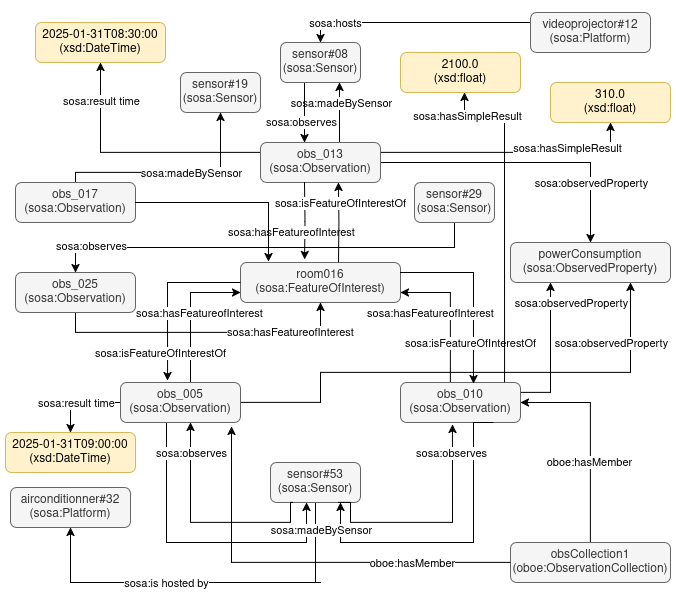

The diagram above was exported from draw.io. Its source (the exported page's mxGraphModel, read from the mxfile embedded in the PNG):
<mxGraphModel dx="1362" dy="766" grid="1" gridSize="10" guides="1" tooltips="1" connect="1" arrows="1" fold="1" page="1" pageScale="1" pageWidth="827" pageHeight="1169" math="0" shadow="0">
  <root>
    <mxCell id="0" />
    <mxCell id="1" parent="0" />
    <mxCell id="Pk1dTxo8wTpkqmkXgM65-1" value="&lt;div&gt;room016&lt;/div&gt;&lt;div&gt;(sosa:FeatureOfInterest)&lt;/div&gt;" style="rounded=1;whiteSpace=wrap;html=1;fillColor=#f5f5f5;strokeColor=#666666;fontColor=#333333;" parent="1" vertex="1">
      <mxGeometry x="320" y="320" width="160" height="40" as="geometry" />
    </mxCell>
    <mxCell id="Pk1dTxo8wTpkqmkXgM65-51" style="edgeStyle=orthogonalEdgeStyle;rounded=0;orthogonalLoop=1;jettySize=auto;html=1;exitX=0.5;exitY=0;exitDx=0;exitDy=0;entryX=1;entryY=0.75;entryDx=0;entryDy=0;" parent="1" source="Pk1dTxo8wTpkqmkXgM65-2" target="Pk1dTxo8wTpkqmkXgM65-1" edge="1">
      <mxGeometry relative="1" as="geometry">
        <Array as="points">
          <mxPoint x="530" y="440" />
          <mxPoint x="530" y="350" />
        </Array>
      </mxGeometry>
    </mxCell>
    <mxCell id="Pk1dTxo8wTpkqmkXgM65-74" style="edgeStyle=orthogonalEdgeStyle;rounded=0;orthogonalLoop=1;jettySize=auto;html=1;exitX=1;exitY=0.5;exitDx=0;exitDy=0;entryX=0.25;entryY=1;entryDx=0;entryDy=0;" parent="1" source="Pk1dTxo8wTpkqmkXgM65-2" target="Pk1dTxo8wTpkqmkXgM65-72" edge="1">
      <mxGeometry relative="1" as="geometry">
        <Array as="points">
          <mxPoint x="600" y="450" />
          <mxPoint x="630" y="450" />
        </Array>
      </mxGeometry>
    </mxCell>
    <mxCell id="Pk1dTxo8wTpkqmkXgM65-2" value="&lt;div&gt;obs_010&lt;/div&gt;&lt;div&gt;(sosa:Observation)&lt;/div&gt;" style="rounded=1;whiteSpace=wrap;html=1;fillColor=#f5f5f5;strokeColor=#666666;fontColor=#333333;" parent="1" vertex="1">
      <mxGeometry x="480" y="440" width="120" height="40" as="geometry" />
    </mxCell>
    <mxCell id="Pk1dTxo8wTpkqmkXgM65-49" style="edgeStyle=orthogonalEdgeStyle;rounded=0;orthogonalLoop=1;jettySize=auto;html=1;exitX=0.75;exitY=0;exitDx=0;exitDy=0;entryX=0;entryY=0.75;entryDx=0;entryDy=0;" parent="1" source="Pk1dTxo8wTpkqmkXgM65-3" target="Pk1dTxo8wTpkqmkXgM65-1" edge="1">
      <mxGeometry relative="1" as="geometry">
        <Array as="points">
          <mxPoint x="270" y="440" />
          <mxPoint x="270" y="350" />
        </Array>
      </mxGeometry>
    </mxCell>
    <mxCell id="Pk1dTxo8wTpkqmkXgM65-64" style="edgeStyle=orthogonalEdgeStyle;rounded=0;orthogonalLoop=1;jettySize=auto;html=1;exitX=0.25;exitY=1;exitDx=0;exitDy=0;entryX=0.25;entryY=1;entryDx=0;entryDy=0;" parent="1" edge="1">
      <mxGeometry relative="1" as="geometry">
        <mxPoint x="246" y="480" as="sourcePoint" />
        <mxPoint x="386" y="560" as="targetPoint" />
        <Array as="points">
          <mxPoint x="246" y="600" />
          <mxPoint x="386" y="600" />
        </Array>
      </mxGeometry>
    </mxCell>
    <mxCell id="Pk1dTxo8wTpkqmkXgM65-75" style="edgeStyle=orthogonalEdgeStyle;rounded=0;orthogonalLoop=1;jettySize=auto;html=1;exitX=1;exitY=0.5;exitDx=0;exitDy=0;entryX=0.75;entryY=1;entryDx=0;entryDy=0;" parent="1" source="Pk1dTxo8wTpkqmkXgM65-3" target="Pk1dTxo8wTpkqmkXgM65-72" edge="1">
      <mxGeometry relative="1" as="geometry">
        <Array as="points">
          <mxPoint x="400" y="460" />
          <mxPoint x="400" y="430" />
          <mxPoint x="710" y="430" />
        </Array>
      </mxGeometry>
    </mxCell>
    <mxCell id="Pk1dTxo8wTpkqmkXgM65-98" style="edgeStyle=orthogonalEdgeStyle;rounded=0;orthogonalLoop=1;jettySize=auto;html=1;exitX=0;exitY=0.5;exitDx=0;exitDy=0;" parent="1" source="Pk1dTxo8wTpkqmkXgM65-3" target="Pk1dTxo8wTpkqmkXgM65-96" edge="1">
      <mxGeometry relative="1" as="geometry" />
    </mxCell>
    <mxCell id="Pk1dTxo8wTpkqmkXgM65-3" value="&lt;div&gt;obs_005&lt;/div&gt;&lt;div&gt;(sosa:Observation)&lt;/div&gt;" style="rounded=1;whiteSpace=wrap;html=1;fillColor=#f5f5f5;strokeColor=#666666;fontColor=#333333;" parent="1" vertex="1">
      <mxGeometry x="200" y="440" width="120" height="40" as="geometry" />
    </mxCell>
    <mxCell id="Pk1dTxo8wTpkqmkXgM65-31" style="edgeStyle=none;rounded=0;orthogonalLoop=1;jettySize=auto;html=1;exitX=0.75;exitY=0;exitDx=0;exitDy=0;entryX=0.75;entryY=1;entryDx=0;entryDy=0;" parent="1" edge="1">
      <mxGeometry relative="1" as="geometry">
        <mxPoint x="419" y="200" as="sourcePoint" />
        <mxPoint x="419" y="140" as="targetPoint" />
      </mxGeometry>
    </mxCell>
    <mxCell id="Pk1dTxo8wTpkqmkXgM65-37" value="sosa:madeBySensor" style="edgeLabel;html=1;align=center;verticalAlign=middle;resizable=0;points=[];" parent="Pk1dTxo8wTpkqmkXgM65-31" vertex="1" connectable="0">
      <mxGeometry x="-0.0333" relative="1" as="geometry">
        <mxPoint x="1" y="-11" as="offset" />
      </mxGeometry>
    </mxCell>
    <mxCell id="Pk1dTxo8wTpkqmkXgM65-73" style="edgeStyle=orthogonalEdgeStyle;rounded=0;orthogonalLoop=1;jettySize=auto;html=1;exitX=1;exitY=0.5;exitDx=0;exitDy=0;entryX=0.5;entryY=0;entryDx=0;entryDy=0;" parent="1" source="Pk1dTxo8wTpkqmkXgM65-4" target="Pk1dTxo8wTpkqmkXgM65-72" edge="1">
      <mxGeometry relative="1" as="geometry" />
    </mxCell>
    <mxCell id="Pk1dTxo8wTpkqmkXgM65-95" style="edgeStyle=orthogonalEdgeStyle;rounded=0;orthogonalLoop=1;jettySize=auto;html=1;exitX=0;exitY=0.25;exitDx=0;exitDy=0;entryX=0.5;entryY=1;entryDx=0;entryDy=0;" parent="1" source="Pk1dTxo8wTpkqmkXgM65-4" target="Pk1dTxo8wTpkqmkXgM65-94" edge="1">
      <mxGeometry relative="1" as="geometry">
        <Array as="points">
          <mxPoint x="180" y="210" />
        </Array>
      </mxGeometry>
    </mxCell>
    <mxCell id="Pk1dTxo8wTpkqmkXgM65-99" value="sosa:result time" style="edgeLabel;html=1;align=center;verticalAlign=middle;resizable=0;points=[];" parent="Pk1dTxo8wTpkqmkXgM65-95" vertex="1" connectable="0">
      <mxGeometry x="0.81" relative="1" as="geometry">
        <mxPoint y="14" as="offset" />
      </mxGeometry>
    </mxCell>
    <mxCell id="kW6Ye3e00yUbbeC4QBtI-1" style="edgeStyle=orthogonalEdgeStyle;rounded=0;orthogonalLoop=1;jettySize=auto;html=1;exitX=1;exitY=0.25;exitDx=0;exitDy=0;entryX=0.5;entryY=1;entryDx=0;entryDy=0;" parent="1" source="Pk1dTxo8wTpkqmkXgM65-4" target="Pk1dTxo8wTpkqmkXgM65-102" edge="1">
      <mxGeometry relative="1" as="geometry" />
    </mxCell>
    <mxCell id="Pk1dTxo8wTpkqmkXgM65-4" value="obs_013&lt;div&gt;(sosa:Observation)&lt;/div&gt;" style="rounded=1;whiteSpace=wrap;html=1;fillColor=#f5f5f5;strokeColor=#666666;fontColor=#333333;" parent="1" vertex="1">
      <mxGeometry x="340" y="200" width="120" height="40" as="geometry" />
    </mxCell>
    <mxCell id="Pk1dTxo8wTpkqmkXgM65-6" style="edgeStyle=orthogonalEdgeStyle;rounded=0;orthogonalLoop=1;jettySize=auto;html=1;exitX=0.25;exitY=1;exitDx=0;exitDy=0;entryX=0.313;entryY=-0.075;entryDx=0;entryDy=0;entryPerimeter=0;" parent="1" edge="1">
      <mxGeometry relative="1" as="geometry">
        <mxPoint x="384" y="240" as="sourcePoint" />
        <mxPoint x="384.0799999999999" y="317" as="targetPoint" />
      </mxGeometry>
    </mxCell>
    <mxCell id="Pk1dTxo8wTpkqmkXgM65-11" value="sosa:hasFeatureofInterest" style="edgeLabel;html=1;align=center;verticalAlign=middle;resizable=0;points=[];" parent="Pk1dTxo8wTpkqmkXgM65-6" vertex="1" connectable="0">
      <mxGeometry x="-0.1182" relative="1" as="geometry">
        <mxPoint x="-14" y="16" as="offset" />
      </mxGeometry>
    </mxCell>
    <mxCell id="Pk1dTxo8wTpkqmkXgM65-8" style="edgeStyle=orthogonalEdgeStyle;rounded=0;orthogonalLoop=1;jettySize=auto;html=1;exitX=0.75;exitY=1;exitDx=0;exitDy=0;entryX=0.688;entryY=0;entryDx=0;entryDy=0;entryPerimeter=0;startArrow=classic;startFill=1;endArrow=none;" parent="1" edge="1">
      <mxGeometry relative="1" as="geometry">
        <mxPoint x="418" y="240" as="sourcePoint" />
        <mxPoint x="418.0799999999999" y="320" as="targetPoint" />
      </mxGeometry>
    </mxCell>
    <mxCell id="Pk1dTxo8wTpkqmkXgM65-24" value="sosa:isFeatureOfInterestOf" style="edgeLabel;html=1;align=center;verticalAlign=middle;resizable=0;points=[];" parent="1" vertex="1" connectable="0">
      <mxGeometry x="419.9958616170523" y="260.0013445130223" as="geometry" />
    </mxCell>
    <mxCell id="Pk1dTxo8wTpkqmkXgM65-30" style="edgeStyle=none;rounded=0;orthogonalLoop=1;jettySize=auto;html=1;exitX=0.25;exitY=1;exitDx=0;exitDy=0;entryX=0.25;entryY=0;entryDx=0;entryDy=0;" parent="1" edge="1">
      <mxGeometry relative="1" as="geometry">
        <mxPoint x="384" y="140" as="sourcePoint" />
        <mxPoint x="384" y="200" as="targetPoint" />
      </mxGeometry>
    </mxCell>
    <mxCell id="Pk1dTxo8wTpkqmkXgM65-40" value="sosa:observes" style="edgeLabel;html=1;align=center;verticalAlign=middle;resizable=0;points=[];" parent="Pk1dTxo8wTpkqmkXgM65-30" vertex="1" connectable="0">
      <mxGeometry x="0.3" relative="1" as="geometry">
        <mxPoint x="-4" as="offset" />
      </mxGeometry>
    </mxCell>
    <mxCell id="Pk1dTxo8wTpkqmkXgM65-27" value="&lt;div&gt;sensor#08&lt;/div&gt;&lt;div&gt;(sosa:Sensor)&lt;br&gt;&lt;/div&gt;" style="rounded=1;whiteSpace=wrap;html=1;fillColor=#f5f5f5;strokeColor=#666666;fontColor=#333333;" parent="1" vertex="1">
      <mxGeometry x="360" y="100" width="80" height="40" as="geometry" />
    </mxCell>
    <mxCell id="kW6Ye3e00yUbbeC4QBtI-3" style="edgeStyle=orthogonalEdgeStyle;rounded=0;orthogonalLoop=1;jettySize=auto;html=1;exitX=0.5;exitY=1;exitDx=0;exitDy=0;entryX=0.5;entryY=1;entryDx=0;entryDy=0;" parent="1" source="Pk1dTxo8wTpkqmkXgM65-29" target="Pk1dTxo8wTpkqmkXgM65-110" edge="1">
      <mxGeometry relative="1" as="geometry">
        <Array as="points">
          <mxPoint x="400" y="640" />
          <mxPoint x="160" y="640" />
        </Array>
      </mxGeometry>
    </mxCell>
    <mxCell id="Pk1dTxo8wTpkqmkXgM65-29" value="&lt;div&gt;sensor#53&lt;/div&gt;&lt;div&gt;(sosa:Sensor)&lt;br&gt;&lt;/div&gt;" style="rounded=1;whiteSpace=wrap;html=1;fillColor=#f5f5f5;strokeColor=#666666;fontColor=#333333;" parent="1" vertex="1">
      <mxGeometry x="350" y="520" width="90" height="40" as="geometry" />
    </mxCell>
    <mxCell id="Pk1dTxo8wTpkqmkXgM65-48" style="edgeStyle=orthogonalEdgeStyle;rounded=0;orthogonalLoop=1;jettySize=auto;html=1;exitX=0;exitY=0.5;exitDx=0;exitDy=0;entryX=0.392;entryY=-0.05;entryDx=0;entryDy=0;entryPerimeter=0;" parent="1" source="Pk1dTxo8wTpkqmkXgM65-1" target="Pk1dTxo8wTpkqmkXgM65-3" edge="1">
      <mxGeometry relative="1" as="geometry" />
    </mxCell>
    <mxCell id="Pk1dTxo8wTpkqmkXgM65-50" style="edgeStyle=orthogonalEdgeStyle;rounded=0;orthogonalLoop=1;jettySize=auto;html=1;exitX=1;exitY=0.25;exitDx=0;exitDy=0;entryX=0.608;entryY=0.025;entryDx=0;entryDy=0;entryPerimeter=0;" parent="1" source="Pk1dTxo8wTpkqmkXgM65-1" target="Pk1dTxo8wTpkqmkXgM65-2" edge="1">
      <mxGeometry relative="1" as="geometry" />
    </mxCell>
    <mxCell id="Pk1dTxo8wTpkqmkXgM65-52" value="sosa:isFeatureOfInterestOf" style="edgeLabel;html=1;align=center;verticalAlign=middle;resizable=0;points=[];" parent="1" vertex="1" connectable="0">
      <mxGeometry x="239.9958616170523" y="410.0013445130223" as="geometry" />
    </mxCell>
    <mxCell id="Pk1dTxo8wTpkqmkXgM65-53" value="sosa:isFeatureOfInterestOf" style="edgeLabel;html=1;align=center;verticalAlign=middle;resizable=0;points=[];" parent="1" vertex="1" connectable="0">
      <mxGeometry x="549.9958616170522" y="400.0013445130223" as="geometry" />
    </mxCell>
    <mxCell id="Pk1dTxo8wTpkqmkXgM65-55" value="sosa:hasFeatureofInterest" style="edgeLabel;html=1;align=center;verticalAlign=middle;resizable=0;points=[];" parent="1" vertex="1" connectable="0">
      <mxGeometry x="278.9958616170523" y="370.0013445130223" as="geometry" />
    </mxCell>
    <mxCell id="Pk1dTxo8wTpkqmkXgM65-56" value="sosa:hasFeatureofInterest" style="edgeLabel;html=1;align=center;verticalAlign=middle;resizable=0;points=[];" parent="1" vertex="1" connectable="0">
      <mxGeometry x="509.9958616170523" y="370.0013445130223" as="geometry" />
    </mxCell>
    <mxCell id="Pk1dTxo8wTpkqmkXgM65-61" style="edgeStyle=orthogonalEdgeStyle;rounded=0;orthogonalLoop=1;jettySize=auto;html=1;exitX=0.75;exitY=1;exitDx=0;exitDy=0;entryX=0.642;entryY=1;entryDx=0;entryDy=0;entryPerimeter=0;" parent="1" edge="1">
      <mxGeometry relative="1" as="geometry">
        <mxPoint x="573" y="480" as="sourcePoint" />
        <mxPoint x="420.03999999999996" y="560" as="targetPoint" />
        <Array as="points">
          <mxPoint x="553" y="480" />
          <mxPoint x="553" y="600" />
          <mxPoint x="420" y="600" />
        </Array>
      </mxGeometry>
    </mxCell>
    <mxCell id="Pk1dTxo8wTpkqmkXgM65-62" style="edgeStyle=orthogonalEdgeStyle;rounded=0;orthogonalLoop=1;jettySize=auto;html=1;exitX=0.75;exitY=1;exitDx=0;exitDy=0;entryX=0.433;entryY=1.05;entryDx=0;entryDy=0;entryPerimeter=0;" parent="1" source="Pk1dTxo8wTpkqmkXgM65-29" target="Pk1dTxo8wTpkqmkXgM65-2" edge="1">
      <mxGeometry relative="1" as="geometry">
        <Array as="points">
          <mxPoint x="430" y="560" />
          <mxPoint x="430" y="580" />
          <mxPoint x="532" y="580" />
        </Array>
      </mxGeometry>
    </mxCell>
    <mxCell id="Pk1dTxo8wTpkqmkXgM65-65" style="edgeStyle=orthogonalEdgeStyle;rounded=0;orthogonalLoop=1;jettySize=auto;html=1;exitX=0.25;exitY=1;exitDx=0;exitDy=0;" parent="1" source="Pk1dTxo8wTpkqmkXgM65-29" edge="1">
      <mxGeometry relative="1" as="geometry">
        <mxPoint x="270" y="480" as="targetPoint" />
        <Array as="points">
          <mxPoint x="370" y="560" />
          <mxPoint x="370" y="580" />
          <mxPoint x="270" y="580" />
        </Array>
      </mxGeometry>
    </mxCell>
    <mxCell id="Pk1dTxo8wTpkqmkXgM65-66" value="sosa:madeBySensor" style="edgeLabel;html=1;align=center;verticalAlign=middle;resizable=0;points=[];" parent="1" vertex="1" connectable="0">
      <mxGeometry x="400" y="587" as="geometry" />
    </mxCell>
    <mxCell id="Pk1dTxo8wTpkqmkXgM65-67" value="sosa:observes" style="edgeLabel;html=1;align=center;verticalAlign=middle;resizable=0;points=[];" parent="1" vertex="1" connectable="0">
      <mxGeometry x="530" y="510" as="geometry" />
    </mxCell>
    <mxCell id="Pk1dTxo8wTpkqmkXgM65-68" value="sosa:observes" style="edgeLabel;html=1;align=center;verticalAlign=middle;resizable=0;points=[];" parent="1" vertex="1" connectable="0">
      <mxGeometry x="270" y="510" as="geometry" />
    </mxCell>
    <mxCell id="Pk1dTxo8wTpkqmkXgM65-72" value="&lt;div&gt;powerConsumption&lt;br&gt;&lt;/div&gt;&lt;div&gt;(sosa:ObservedProperty)&lt;br&gt;&lt;/div&gt;" style="rounded=1;whiteSpace=wrap;html=1;fillColor=#f5f5f5;strokeColor=#666666;fontColor=#333333;" parent="1" vertex="1">
      <mxGeometry x="590" y="300" width="160" height="40" as="geometry" />
    </mxCell>
    <mxCell id="Pk1dTxo8wTpkqmkXgM65-76" value="sosa:observedProperty" style="edgeLabel;html=1;align=center;verticalAlign=middle;resizable=0;points=[];" parent="1" vertex="1" connectable="0">
      <mxGeometry x="670" y="240" as="geometry" />
    </mxCell>
    <mxCell id="Pk1dTxo8wTpkqmkXgM65-77" value="sosa:observedProperty" style="edgeLabel;html=1;align=center;verticalAlign=middle;resizable=0;points=[];" parent="1" vertex="1" connectable="0">
      <mxGeometry x="650" y="360" as="geometry" />
    </mxCell>
    <mxCell id="Pk1dTxo8wTpkqmkXgM65-78" value="sosa:observedProperty" style="edgeLabel;html=1;align=center;verticalAlign=middle;resizable=0;points=[];" parent="1" vertex="1" connectable="0">
      <mxGeometry x="690" y="400" as="geometry" />
    </mxCell>
    <mxCell id="Pk1dTxo8wTpkqmkXgM65-94" value="&lt;div&gt;2025-01-31T08:30:00&lt;/div&gt;&lt;div&gt;(xsd:DateTime)&lt;/div&gt;" style="rounded=1;whiteSpace=wrap;html=1;fillColor=#fff2cc;strokeColor=#d6b656;" parent="1" vertex="1">
      <mxGeometry x="115" y="80" width="130" height="40" as="geometry" />
    </mxCell>
    <mxCell id="Pk1dTxo8wTpkqmkXgM65-96" value="&lt;div&gt;2025-01-31T09:00:00&lt;/div&gt;&lt;div&gt;(xsd:DateTime)&lt;/div&gt;" style="rounded=1;whiteSpace=wrap;html=1;fillColor=#fff2cc;strokeColor=#d6b656;" parent="1" vertex="1">
      <mxGeometry x="85" y="490" width="130" height="40" as="geometry" />
    </mxCell>
    <mxCell id="Pk1dTxo8wTpkqmkXgM65-100" value="sosa:result time" style="edgeLabel;html=1;align=center;verticalAlign=middle;resizable=0;points=[];" parent="1" vertex="1" connectable="0">
      <mxGeometry x="155" y="460" as="geometry" />
    </mxCell>
    <mxCell id="Pk1dTxo8wTpkqmkXgM65-101" value="&lt;div&gt;2100.0&lt;br&gt;&lt;/div&gt;&lt;div&gt;(xsd:float)&lt;/div&gt;" style="rounded=1;whiteSpace=wrap;html=1;fillColor=#fff2cc;strokeColor=#d6b656;" parent="1" vertex="1">
      <mxGeometry x="480" y="110" width="120" height="40" as="geometry" />
    </mxCell>
    <mxCell id="Pk1dTxo8wTpkqmkXgM65-102" value="&lt;div&gt;310.0&lt;br&gt;&lt;/div&gt;&lt;div&gt;(xsd:float)&lt;/div&gt;" style="rounded=1;whiteSpace=wrap;html=1;fillColor=#fff2cc;strokeColor=#d6b656;" parent="1" vertex="1">
      <mxGeometry x="630" y="140" width="120" height="40" as="geometry" />
    </mxCell>
    <mxCell id="Pk1dTxo8wTpkqmkXgM65-113" style="edgeStyle=orthogonalEdgeStyle;rounded=0;orthogonalLoop=1;jettySize=auto;html=1;exitX=0.5;exitY=0;exitDx=0;exitDy=0;entryX=0.5;entryY=0;entryDx=0;entryDy=0;" parent="1" source="Pk1dTxo8wTpkqmkXgM65-109" target="Pk1dTxo8wTpkqmkXgM65-27" edge="1">
      <mxGeometry relative="1" as="geometry">
        <Array as="points">
          <mxPoint x="670" y="80" />
          <mxPoint x="400" y="80" />
        </Array>
      </mxGeometry>
    </mxCell>
    <mxCell id="Pk1dTxo8wTpkqmkXgM65-115" value="sosa:hosts" style="edgeLabel;html=1;align=center;verticalAlign=middle;resizable=0;points=[];" parent="Pk1dTxo8wTpkqmkXgM65-113" vertex="1" connectable="0">
      <mxGeometry x="0.8462" y="2" relative="1" as="geometry">
        <mxPoint x="11" y="-2" as="offset" />
      </mxGeometry>
    </mxCell>
    <mxCell id="Pk1dTxo8wTpkqmkXgM65-109" value="&lt;div&gt;videoprojector#12&lt;/div&gt;&lt;div&gt;(sosa:Platform)&lt;/div&gt;" style="rounded=1;whiteSpace=wrap;html=1;fillColor=#f5f5f5;strokeColor=#666666;fontColor=#333333;" parent="1" vertex="1">
      <mxGeometry x="610" y="70" width="120" height="40" as="geometry" />
    </mxCell>
    <mxCell id="Pk1dTxo8wTpkqmkXgM65-110" value="&lt;div&gt;airconditionner#32&lt;/div&gt;&lt;div&gt;(sosa:Platform)&lt;/div&gt;" style="rounded=1;whiteSpace=wrap;html=1;fillColor=#f5f5f5;strokeColor=#666666;fontColor=#333333;" parent="1" vertex="1">
      <mxGeometry x="90" y="545" width="120" height="40" as="geometry" />
    </mxCell>
    <mxCell id="kW6Ye3e00yUbbeC4QBtI-2" value="sosa:hasSimpleResult" style="edgeLabel;html=1;align=center;verticalAlign=middle;resizable=0;points=[];" parent="1" vertex="1" connectable="0">
      <mxGeometry x="700" y="192" as="geometry">
        <mxPoint x="-54" y="13" as="offset" />
      </mxGeometry>
    </mxCell>
    <mxCell id="kW6Ye3e00yUbbeC4QBtI-4" value="sosa:is hosted by" style="edgeLabel;html=1;align=center;verticalAlign=middle;resizable=0;points=[];" parent="1" vertex="1" connectable="0">
      <mxGeometry x="245" y="640" as="geometry" />
    </mxCell>
    <mxCell id="AYF8Ysd_Krqt8z7GrMj--4" style="edgeStyle=orthogonalEdgeStyle;rounded=0;orthogonalLoop=1;jettySize=auto;html=1;exitX=0.842;exitY=0.025;exitDx=0;exitDy=0;exitPerimeter=0;" parent="1" edge="1">
      <mxGeometry relative="1" as="geometry">
        <Array as="points">
          <mxPoint x="584" y="180" />
          <mxPoint x="544" y="180" />
        </Array>
        <mxPoint x="584.04" y="440" as="sourcePoint" />
        <mxPoint x="544" y="150" as="targetPoint" />
      </mxGeometry>
    </mxCell>
    <mxCell id="AYF8Ysd_Krqt8z7GrMj--5" value="sosa:hasSimpleResult" style="edgeLabel;html=1;align=center;verticalAlign=middle;resizable=0;points=[];" parent="1" vertex="1" connectable="0">
      <mxGeometry x="600" y="160" as="geometry">
        <mxPoint x="-54" y="13" as="offset" />
      </mxGeometry>
    </mxCell>
    <mxCell id="AYF8Ysd_Krqt8z7GrMj--7" style="edgeStyle=orthogonalEdgeStyle;rounded=0;orthogonalLoop=1;jettySize=auto;html=1;exitX=0.5;exitY=0;exitDx=0;exitDy=0;entryX=1;entryY=0.5;entryDx=0;entryDy=0;" parent="1" source="AYF8Ysd_Krqt8z7GrMj--6" target="Pk1dTxo8wTpkqmkXgM65-2" edge="1">
      <mxGeometry relative="1" as="geometry" />
    </mxCell>
    <mxCell id="AYF8Ysd_Krqt8z7GrMj--10" value="oboe:hasMember" style="edgeLabel;html=1;align=center;verticalAlign=middle;resizable=0;points=[];" parent="AYF8Ysd_Krqt8z7GrMj--7" vertex="1" connectable="0">
      <mxGeometry x="-0.2286" y="2" relative="1" as="geometry">
        <mxPoint as="offset" />
      </mxGeometry>
    </mxCell>
    <mxCell id="AYF8Ysd_Krqt8z7GrMj--6" value="&lt;div&gt;obsCollection1&lt;/div&gt;&lt;div&gt;(oboe:ObservationCollection)&lt;/div&gt;" style="rounded=1;whiteSpace=wrap;html=1;fillColor=#f5f5f5;strokeColor=#666666;fontColor=#333333;" parent="1" vertex="1">
      <mxGeometry x="590" y="600" width="160" height="40" as="geometry" />
    </mxCell>
    <mxCell id="AYF8Ysd_Krqt8z7GrMj--8" style="edgeStyle=orthogonalEdgeStyle;rounded=0;orthogonalLoop=1;jettySize=auto;html=1;exitX=0;exitY=0.5;exitDx=0;exitDy=0;entryX=0.925;entryY=1.1;entryDx=0;entryDy=0;entryPerimeter=0;" parent="1" source="AYF8Ysd_Krqt8z7GrMj--6" target="Pk1dTxo8wTpkqmkXgM65-3" edge="1">
      <mxGeometry relative="1" as="geometry" />
    </mxCell>
    <mxCell id="AYF8Ysd_Krqt8z7GrMj--11" value="oboe:hasMember" style="edgeLabel;html=1;align=center;verticalAlign=middle;resizable=0;points=[];" parent="1" vertex="1" connectable="0">
      <mxGeometry x="491" y="620" as="geometry" />
    </mxCell>
    <mxCell id="PVPmdXc0JGqQ9usqEcA1-17" style="edgeStyle=orthogonalEdgeStyle;rounded=0;orthogonalLoop=1;jettySize=auto;html=1;exitX=0.5;exitY=0;exitDx=0;exitDy=0;entryX=0.5;entryY=1;entryDx=0;entryDy=0;" edge="1" parent="1" source="PVPmdXc0JGqQ9usqEcA1-4" target="PVPmdXc0JGqQ9usqEcA1-11">
      <mxGeometry relative="1" as="geometry">
        <Array as="points">
          <mxPoint x="155" y="230" />
          <mxPoint x="300" y="230" />
        </Array>
      </mxGeometry>
    </mxCell>
    <mxCell id="PVPmdXc0JGqQ9usqEcA1-4" value="obs_017&lt;div&gt;(sosa:Observation)&lt;/div&gt;" style="rounded=1;whiteSpace=wrap;html=1;fillColor=#f5f5f5;strokeColor=#666666;fontColor=#333333;" vertex="1" parent="1">
      <mxGeometry x="95" y="240" width="120" height="40" as="geometry" />
    </mxCell>
    <mxCell id="PVPmdXc0JGqQ9usqEcA1-9" style="edgeStyle=orthogonalEdgeStyle;rounded=0;orthogonalLoop=1;jettySize=auto;html=1;exitX=0.5;exitY=1;exitDx=0;exitDy=0;entryX=0.5;entryY=1;entryDx=0;entryDy=0;" edge="1" parent="1" source="PVPmdXc0JGqQ9usqEcA1-5" target="Pk1dTxo8wTpkqmkXgM65-1">
      <mxGeometry relative="1" as="geometry">
        <Array as="points">
          <mxPoint x="155" y="390" />
          <mxPoint x="400" y="390" />
        </Array>
      </mxGeometry>
    </mxCell>
    <mxCell id="PVPmdXc0JGqQ9usqEcA1-5" value="obs_025&lt;div&gt;(sosa:Observation)&lt;/div&gt;" style="rounded=1;whiteSpace=wrap;html=1;fillColor=#f5f5f5;strokeColor=#666666;fontColor=#333333;" vertex="1" parent="1">
      <mxGeometry x="95" y="330" width="120" height="40" as="geometry" />
    </mxCell>
    <mxCell id="PVPmdXc0JGqQ9usqEcA1-10" value="sosa:hasFeatureofInterest" style="edgeLabel;html=1;align=center;verticalAlign=middle;resizable=0;points=[];" vertex="1" connectable="0" parent="1">
      <mxGeometry x="369.9958616170523" y="389.9972061300746" as="geometry" />
    </mxCell>
    <mxCell id="PVPmdXc0JGqQ9usqEcA1-11" value="&lt;div&gt;sensor#19&lt;/div&gt;&lt;div&gt;(sosa:Sensor)&lt;br&gt;&lt;/div&gt;" style="rounded=1;whiteSpace=wrap;html=1;fillColor=#f5f5f5;strokeColor=#666666;fontColor=#333333;" vertex="1" parent="1">
      <mxGeometry x="260" y="130" width="80" height="40" as="geometry" />
    </mxCell>
    <mxCell id="PVPmdXc0JGqQ9usqEcA1-21" style="edgeStyle=orthogonalEdgeStyle;rounded=0;orthogonalLoop=1;jettySize=auto;html=1;exitX=0.5;exitY=1;exitDx=0;exitDy=0;" edge="1" parent="1" source="PVPmdXc0JGqQ9usqEcA1-13" target="PVPmdXc0JGqQ9usqEcA1-5">
      <mxGeometry relative="1" as="geometry" />
    </mxCell>
    <mxCell id="PVPmdXc0JGqQ9usqEcA1-13" value="&lt;div&gt;sensor#29&lt;/div&gt;&lt;div&gt;(sosa:Sensor)&lt;br&gt;&lt;/div&gt;" style="rounded=1;whiteSpace=wrap;html=1;fillColor=#f5f5f5;strokeColor=#666666;fontColor=#333333;" vertex="1" parent="1">
      <mxGeometry x="494" y="240" width="80" height="40" as="geometry" />
    </mxCell>
    <mxCell id="PVPmdXc0JGqQ9usqEcA1-16" style="edgeStyle=orthogonalEdgeStyle;rounded=0;orthogonalLoop=1;jettySize=auto;html=1;exitX=1;exitY=0.5;exitDx=0;exitDy=0;entryX=0.175;entryY=-0.025;entryDx=0;entryDy=0;entryPerimeter=0;" edge="1" parent="1" source="PVPmdXc0JGqQ9usqEcA1-4" target="Pk1dTxo8wTpkqmkXgM65-1">
      <mxGeometry relative="1" as="geometry" />
    </mxCell>
    <mxCell id="PVPmdXc0JGqQ9usqEcA1-18" value="sosa:madeBySensor" style="edgeLabel;html=1;align=center;verticalAlign=middle;resizable=0;points=[];" vertex="1" connectable="0" parent="1">
      <mxGeometry x="270" y="230" as="geometry" />
    </mxCell>
    <mxCell id="PVPmdXc0JGqQ9usqEcA1-22" value="sosa:observes" style="edgeLabel;html=1;align=center;verticalAlign=middle;resizable=0;points=[];" vertex="1" connectable="0" parent="1">
      <mxGeometry x="170" y="303" as="geometry" />
    </mxCell>
  </root>
</mxGraphModel>